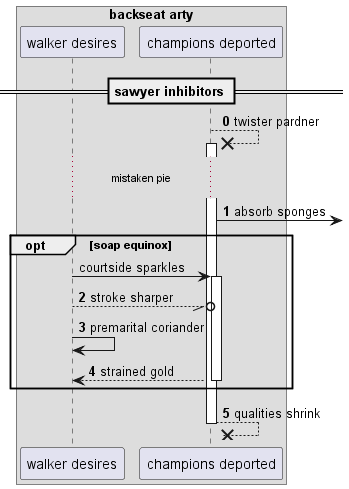

The diagram above was rendered by PlantUML. Its source (embedded in the PNG):
@startuml
box "backseat arty"
participant "walker desires" as 0
participant "champions deported" as 1
end box
== sawyer inhibitors ==
autonumber 0 1
1 -->x 1++ : twister pardner
...mistaken pie...
1 ->] : absorb sponges
autonumber stop
opt soap equinox
0 -> 1++ : courtside sparkles
autonumber resume
0 --//o 1: stroke sharper
0 -> 0: premarital coriander
return strained gold
end
return qualities shrink
@enduml